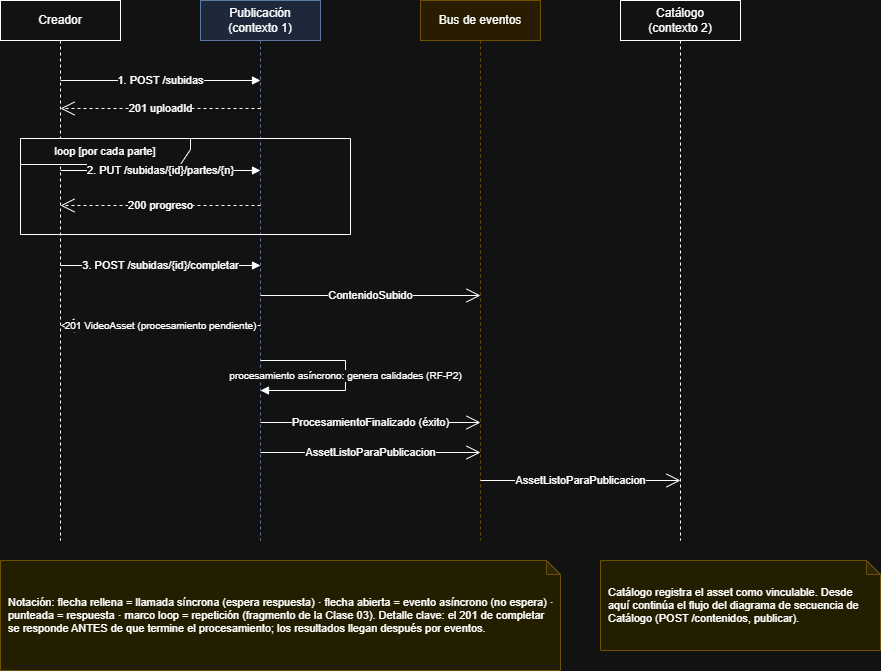

The diagram above was exported from draw.io. Its source (the exported page's mxGraphModel, read from the mxfile embedded in the PNG):
<mxGraphModel dx="1414" dy="849" grid="1" gridSize="10" guides="1" tooltips="1" connect="1" arrows="1" fold="1" page="1" pageScale="1" pageWidth="1100" pageHeight="850" math="0" shadow="0">
  <root>
    <mxCell id="0" />
    <mxCell id="1" parent="0" />
    <mxCell id="lf_creador" parent="1" style="shape=umlLifeline;perimeter=lifelinePerimeter;whiteSpace=wrap;html=1;container=0;collapsible=0;recursiveResize=0;outlineConnect=0;size=40;" value="Creador" vertex="1">
      <mxGeometry height="540" width="120" x="40" y="40" as="geometry" />
    </mxCell>
    <mxCell id="lf_publicacion" parent="1" style="shape=umlLifeline;perimeter=lifelinePerimeter;whiteSpace=wrap;html=1;container=0;collapsible=0;recursiveResize=0;outlineConnect=0;size=40;fillColor=#dae8fc;strokeColor=#6c8ebf;" value="Publicación&#10;(contexto 1)" vertex="1">
      <mxGeometry height="540" width="120" x="240" y="40" as="geometry" />
    </mxCell>
    <mxCell id="lf_bus" parent="1" style="shape=umlLifeline;perimeter=lifelinePerimeter;whiteSpace=wrap;html=1;container=0;collapsible=0;recursiveResize=0;outlineConnect=0;size=40;fillColor=#fff2cc;strokeColor=#d6b656;" value="Bus de eventos" vertex="1">
      <mxGeometry height="540" width="120" x="460" y="40" as="geometry" />
    </mxCell>
    <mxCell id="lf_catalogo" parent="1" style="shape=umlLifeline;perimeter=lifelinePerimeter;whiteSpace=wrap;html=1;container=0;collapsible=0;recursiveResize=0;outlineConnect=0;size=40;" value="Catálogo&#10;(contexto 2)" vertex="1">
      <mxGeometry height="540" width="120" x="660" y="40" as="geometry" />
    </mxCell>
    <mxCell id="loopframe" parent="1" style="shape=umlFrame;whiteSpace=wrap;html=1;width=170;height=26;fontSize=11;" value="loop  [por cada parte]" vertex="1">
      <mxGeometry height="96" width="330" x="60" y="178" as="geometry" />
    </mxCell>
    <mxCell id="m1" edge="1" parent="1" style="html=1;rounded=0;endArrow=block;endFill=1;fontSize=11;labelBackgroundColor=#ffffff;" value="1. POST /subidas">
      <mxGeometry relative="1" as="geometry">
        <mxPoint x="100" y="120" as="sourcePoint" />
        <mxPoint x="300" y="120" as="targetPoint" />
      </mxGeometry>
    </mxCell>
    <mxCell id="m1r" edge="1" parent="1" style="html=1;rounded=0;dashed=1;endArrow=open;endFill=0;endSize=12;fontSize=11;labelBackgroundColor=#ffffff;" value="201 uploadId">
      <mxGeometry relative="1" as="geometry">
        <mxPoint x="300" y="148" as="sourcePoint" />
        <mxPoint x="100" y="148" as="targetPoint" />
      </mxGeometry>
    </mxCell>
    <mxCell id="m2" edge="1" parent="1" style="html=1;rounded=0;endArrow=block;endFill=1;fontSize=11;labelBackgroundColor=#ffffff;" value="2. PUT /subidas/{id}/partes/{n}">
      <mxGeometry relative="1" as="geometry">
        <mxPoint x="100" y="210" as="sourcePoint" />
        <mxPoint x="300" y="210" as="targetPoint" />
      </mxGeometry>
    </mxCell>
    <mxCell id="m2r" edge="1" parent="1" style="html=1;rounded=0;dashed=1;endArrow=open;endFill=0;endSize=12;fontSize=11;labelBackgroundColor=#ffffff;" value="200 progreso">
      <mxGeometry relative="1" as="geometry">
        <mxPoint x="300" y="245" as="sourcePoint" />
        <mxPoint x="100" y="245" as="targetPoint" />
      </mxGeometry>
    </mxCell>
    <mxCell id="m3" edge="1" parent="1" style="html=1;rounded=0;endArrow=block;endFill=1;fontSize=11;labelBackgroundColor=#ffffff;" value="3. POST /subidas/{id}/completar">
      <mxGeometry relative="1" as="geometry">
        <mxPoint x="100" y="305" as="sourcePoint" />
        <mxPoint x="300" y="305" as="targetPoint" />
      </mxGeometry>
    </mxCell>
    <mxCell id="m4" edge="1" parent="1" style="html=1;rounded=0;endArrow=open;endFill=0;endSize=12;fontSize=11;labelBackgroundColor=#ffffff;" value="ContenidoSubido">
      <mxGeometry relative="1" as="geometry">
        <mxPoint x="300" y="335" as="sourcePoint" />
        <mxPoint x="520" y="335" as="targetPoint" />
      </mxGeometry>
    </mxCell>
    <mxCell id="m3r" edge="1" parent="1" style="html=1;rounded=0;dashed=1;endArrow=open;endFill=0;endSize=12;fontSize=10;labelBackgroundColor=#ffffff;" value="201 VideoAsset (procesamiento pendiente)">
      <mxGeometry relative="1" as="geometry">
        <mxPoint x="300" y="365" as="sourcePoint" />
        <mxPoint x="100" y="365" as="targetPoint" />
      </mxGeometry>
    </mxCell>
    <mxCell id="mself" edge="1" parent="1" style="html=1;rounded=0;endArrow=block;endFill=1;fontSize=10;labelBackgroundColor=#ffffff;" value="procesamiento asíncrono: genera calidades (RF-P2)">
      <mxGeometry relative="1" as="geometry">
        <Array as="points">
          <mxPoint x="385" y="400" />
          <mxPoint x="385" y="430" />
        </Array>
        <mxPoint x="300" y="400" as="sourcePoint" />
        <mxPoint x="300" y="430" as="targetPoint" />
      </mxGeometry>
    </mxCell>
    <mxCell id="m5" edge="1" parent="1" style="html=1;rounded=0;endArrow=open;endFill=0;endSize=12;fontSize=11;labelBackgroundColor=#ffffff;" value="ProcesamientoFinalizado (éxito)">
      <mxGeometry relative="1" as="geometry">
        <mxPoint x="300" y="462" as="sourcePoint" />
        <mxPoint x="520" y="462" as="targetPoint" />
      </mxGeometry>
    </mxCell>
    <mxCell id="m6" edge="1" parent="1" style="html=1;rounded=0;endArrow=open;endFill=0;endSize=12;fontSize=11;labelBackgroundColor=#ffffff;" value="AssetListoParaPublicacion">
      <mxGeometry relative="1" as="geometry">
        <mxPoint x="300" y="492" as="sourcePoint" />
        <mxPoint x="520" y="492" as="targetPoint" />
      </mxGeometry>
    </mxCell>
    <mxCell id="m7" edge="1" parent="1" style="html=1;rounded=0;endArrow=open;endFill=0;endSize=12;fontSize=11;labelBackgroundColor=#ffffff;" value="AssetListoParaPublicacion">
      <mxGeometry relative="1" as="geometry">
        <mxPoint x="520" y="520" as="sourcePoint" />
        <mxPoint x="720" y="520" as="targetPoint" />
      </mxGeometry>
    </mxCell>
    <mxCell id="nota_catalogo" parent="1" style="shape=note;whiteSpace=wrap;html=1;backgroundOutline=1;darkOpacity=0.05;fillColor=#FFF9B2;strokeColor=#d6b656;align=left;spacing=8;fontSize=11;size=14;" value="Catálogo registra el asset como vinculable. Desde aquí continúa el flujo del diagrama de secuencia de Catálogo (POST /contenidos, publicar)." vertex="1">
      <mxGeometry height="90" width="280" x="640" y="600" as="geometry" />
    </mxCell>
    <mxCell id="leyenda" parent="1" style="shape=note;whiteSpace=wrap;html=1;backgroundOutline=1;darkOpacity=0.05;fillColor=#FFF9B2;strokeColor=#d6b656;align=left;spacing=8;fontSize=11;size=14;" value="Notación: flecha rellena = llamada síncrona (espera respuesta) · flecha abierta = evento asíncrono (no espera) · punteada = respuesta · marco loop = repetición (fragmento de la Clase 03). Detalle clave: el 201 de completar se responde ANTES de que termine el procesamiento; los resultados llegan después por eventos." vertex="1">
      <mxGeometry height="110" width="560" x="40" y="600" as="geometry" />
    </mxCell>
  </root>
</mxGraphModel>